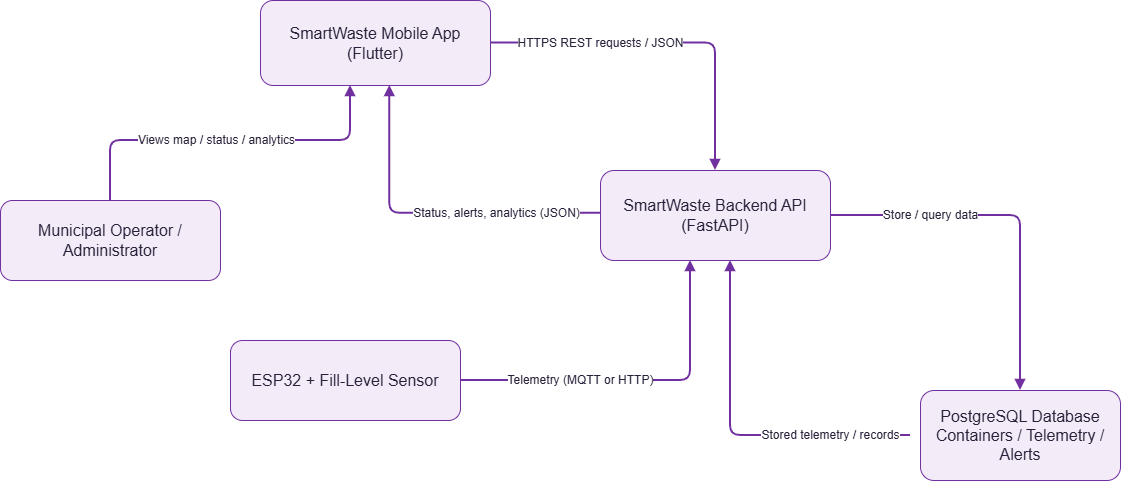

The diagram above was exported from draw.io. Its source (the exported page's mxGraphModel, read from the mxfile embedded in the PNG):
<mxGraphModel dx="1157" dy="592" grid="1" gridSize="10" guides="1" tooltips="1" connect="1" arrows="1" fold="1" page="1" pageScale="1" pageWidth="1260" pageHeight="680" math="0" shadow="0">
  <root>
    <mxCell id="0" />
    <mxCell id="1" parent="0" />
    <mxCell id="operator" parent="1" style="rounded=1;whiteSpace=wrap;html=1;fillColor=#F3ECF8;strokeColor=#7030A0;fontColor=#29213A;fontSize=16;" value="Municipal Operator / Administrator" vertex="1">
      <mxGeometry height="80" width="220" x="90" y="310" as="geometry" />
    </mxCell>
    <mxCell id="app" parent="1" style="rounded=1;whiteSpace=wrap;html=1;fillColor=#F3ECF8;strokeColor=#7030A0;fontColor=#29213A;fontSize=16;" value="SmartWaste Mobile App&lt;br&gt;(Flutter)" vertex="1">
      <mxGeometry height="85" width="230" x="350" y="110" as="geometry" />
    </mxCell>
    <mxCell id="iot" parent="1" style="rounded=1;whiteSpace=wrap;html=1;fillColor=#F3ECF8;strokeColor=#7030A0;fontColor=#29213A;fontSize=16;" value="ESP32 + Fill-Level Sensor" vertex="1">
      <mxGeometry height="80" width="230" x="320" y="450" as="geometry" />
    </mxCell>
    <mxCell id="api" parent="1" style="rounded=1;whiteSpace=wrap;html=1;fillColor=#F3ECF8;strokeColor=#7030A0;fontColor=#29213A;fontSize=16;" value="SmartWaste Backend API&lt;br&gt;(FastAPI)" vertex="1">
      <mxGeometry height="90" width="230" x="690" y="280" as="geometry" />
    </mxCell>
    <mxCell id="db" parent="1" style="rounded=1;whiteSpace=wrap;html=1;fillColor=#F3ECF8;strokeColor=#7030A0;fontColor=#29213A;fontSize=16;" value="PostgreSQL Database&lt;br&gt;Containers / Telemetry / Alerts" vertex="1">
      <mxGeometry height="90" width="200" x="1010" y="500" as="geometry" />
    </mxCell>
    <mxCell id="100" edge="1" parent="1" source="operator" style="edgeStyle=orthogonalEdgeStyle;rounded=1;orthogonalLoop=1;jettySize=auto;html=1;strokeColor=#7030A0;strokeWidth=2;endArrow=block;endFill=1;fontColor=#29213A;fontSize=12;" target="app" value="Views map / status / analytics">
      <mxGeometry relative="1" x="-0.0648" as="geometry">
        <Array as="points">
          <mxPoint x="200" y="250" />
          <mxPoint x="440" y="250" />
        </Array>
      </mxGeometry>
    </mxCell>
    <mxCell id="101" edge="1" parent="1" source="app" style="edgeStyle=orthogonalEdgeStyle;rounded=1;orthogonalLoop=1;jettySize=auto;html=1;strokeColor=#7030A0;strokeWidth=2;endArrow=block;endFill=1;fontColor=#29213A;fontSize=12;" target="api" value="HTTPS REST requests / JSON">
      <mxGeometry relative="1" x="-0.3759" as="geometry">
        <mxPoint as="offset" />
      </mxGeometry>
    </mxCell>
    <mxCell id="102" edge="1" parent="1" style="edgeStyle=orthogonalEdgeStyle;rounded=1;orthogonalLoop=1;jettySize=auto;html=1;strokeColor=#7030A0;strokeWidth=2;endArrow=block;endFill=1;fontColor=#29213A;fontSize=12;exitX=0.003;exitY=0.476;exitDx=0;exitDy=0;exitPerimeter=0;" value="Status, alerts, analytics (JSON)">
      <mxGeometry relative="1" x="-0.3877" as="geometry">
        <mxPoint as="offset" />
        <mxPoint x="689.9899999999999" y="322.84" as="sourcePoint" />
        <mxPoint x="479.3" y="195" as="targetPoint" />
      </mxGeometry>
    </mxCell>
    <mxCell id="103" edge="1" parent="1" source="iot" style="edgeStyle=orthogonalEdgeStyle;rounded=1;orthogonalLoop=1;jettySize=auto;html=1;strokeColor=#7030A0;strokeWidth=2;endArrow=block;endFill=1;fontColor=#29213A;fontSize=12;" target="api" value="Telemetry (MQTT or HTTP)">
      <mxGeometry relative="1" x="-0.3143" as="geometry">
        <mxPoint as="offset" />
        <Array as="points">
          <mxPoint x="780" y="490" />
        </Array>
      </mxGeometry>
    </mxCell>
    <mxCell id="104" edge="1" parent="1" source="api" style="edgeStyle=orthogonalEdgeStyle;rounded=1;orthogonalLoop=1;jettySize=auto;html=1;strokeColor=#7030A0;strokeWidth=2;endArrow=block;endFill=1;fontColor=#29213A;fontSize=12;" target="db" value="Store / query data">
      <mxGeometry relative="1" x="-0.4521" as="geometry">
        <mxPoint as="offset" />
      </mxGeometry>
    </mxCell>
    <mxCell id="105" edge="1" parent="1" style="edgeStyle=orthogonalEdgeStyle;rounded=1;orthogonalLoop=1;jettySize=auto;html=1;strokeColor=#7030A0;strokeWidth=2;endArrow=block;endFill=1;fontColor=#29213A;fontSize=12;entryX=0.609;entryY=1;entryDx=0;entryDy=0;entryPerimeter=0;" value="Stored telemetry / records">
      <mxGeometry relative="1" x="-0.5492" as="geometry">
        <mxPoint as="offset" />
        <mxPoint x="999.93" y="545" as="sourcePoint" />
        <mxPoint x="819.9999999999999" y="370" as="targetPoint" />
      </mxGeometry>
    </mxCell>
  </root>
</mxGraphModel>